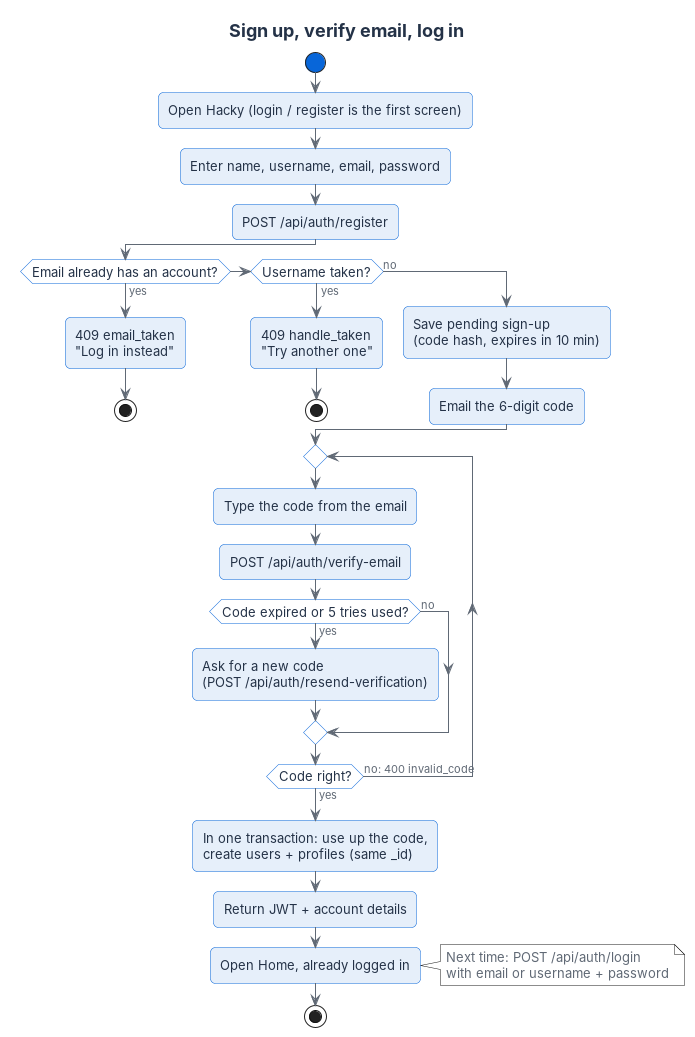

The diagram above was rendered by PlantUML. Its source (embedded in the PNG):
@startuml activity-signup
' Built from server/src/auth/routes.ts and server/src/auth/codes.ts.
' Sign-up uses an emailed 6-digit code (10 minutes, 5 tries), not a link.
!include hacky-style.iuml
title Sign up, verify email, log in

start
:Open Hacky (login / register is the first screen);
:Enter name, username, email, password;
:POST /api/auth/register;
if (Email already has an account?) then (yes)
  :409 email_taken\n"Log in instead";
  stop
elseif (Username taken?) then (yes)
  :409 handle_taken\n"Try another one";
  stop
else (no)
  :Save pending sign-up\n(code hash, expires in 10 min);
  :Email the 6-digit code;
endif

repeat
  :Type the code from the email;
  :POST /api/auth/verify-email;
  if (Code expired or 5 tries used?) then (yes)
    :Ask for a new code\n(POST /api/auth/resend-verification);
  else (no)
  endif
repeat while (Code right?) is (no: 400 invalid_code) not (yes)

:In one transaction: use up the code,\ncreate users + profiles (same _id);
:Return JWT + account details;
:Open Home, already logged in;
note right
  Next time: POST /api/auth/login
  with email or username + password
end note
stop
@enduml